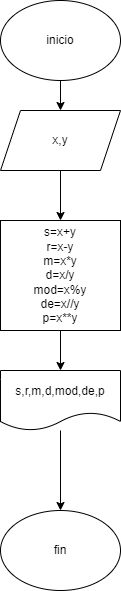

The diagram above was exported from draw.io. Its source (the exported page's mxGraphModel, read from the mxfile embedded in the PNG):
<mxGraphModel dx="816" dy="446" grid="1" gridSize="10" guides="1" tooltips="1" connect="1" arrows="1" fold="1" page="1" pageScale="1" pageWidth="850" pageHeight="1100" math="0" shadow="0">
  <root>
    <mxCell id="0" />
    <mxCell id="1" parent="0" />
    <mxCell id="2" value="inicio" style="ellipse;whiteSpace=wrap;html=1;" vertex="1" parent="1">
      <mxGeometry x="160" y="50" width="120" height="80" as="geometry" />
    </mxCell>
    <mxCell id="9" style="edgeStyle=none;html=1;exitX=0.5;exitY=1;exitDx=0;exitDy=0;" edge="1" parent="1" source="3" target="5">
      <mxGeometry relative="1" as="geometry" />
    </mxCell>
    <mxCell id="3" value="x,y" style="shape=parallelogram;perimeter=parallelogramPerimeter;whiteSpace=wrap;html=1;fixedSize=1;" vertex="1" parent="1">
      <mxGeometry x="160" y="160" width="120" height="60" as="geometry" />
    </mxCell>
    <mxCell id="4" value="" style="endArrow=classic;html=1;exitX=0.5;exitY=1;exitDx=0;exitDy=0;entryX=0.5;entryY=0;entryDx=0;entryDy=0;" edge="1" parent="1" source="2" target="3">
      <mxGeometry width="50" height="50" relative="1" as="geometry">
        <mxPoint x="390" y="260" as="sourcePoint" />
        <mxPoint x="440" y="210" as="targetPoint" />
      </mxGeometry>
    </mxCell>
    <mxCell id="10" style="edgeStyle=none;html=1;exitX=0.5;exitY=1;exitDx=0;exitDy=0;" edge="1" parent="1" source="5" target="7">
      <mxGeometry relative="1" as="geometry" />
    </mxCell>
    <mxCell id="5" value="s=x+y&lt;br&gt;r=x-y&lt;br&gt;m=x*y&lt;br&gt;d=x/y&lt;br&gt;mod=x%y&lt;br&gt;de=x//y&lt;br&gt;p=x**y" style="rounded=0;whiteSpace=wrap;html=1;" vertex="1" parent="1">
      <mxGeometry x="160" y="270" width="120" height="110" as="geometry" />
    </mxCell>
    <mxCell id="11" style="edgeStyle=none;html=1;entryX=0.5;entryY=0;entryDx=0;entryDy=0;" edge="1" parent="1" source="7" target="8">
      <mxGeometry relative="1" as="geometry" />
    </mxCell>
    <mxCell id="7" value="s,r,m,d,mod,de,p" style="shape=document;whiteSpace=wrap;html=1;boundedLbl=1;" vertex="1" parent="1">
      <mxGeometry x="160" y="420" width="120" height="60" as="geometry" />
    </mxCell>
    <mxCell id="8" value="fin" style="ellipse;whiteSpace=wrap;html=1;" vertex="1" parent="1">
      <mxGeometry x="160" y="560" width="120" height="80" as="geometry" />
    </mxCell>
  </root>
</mxGraphModel>